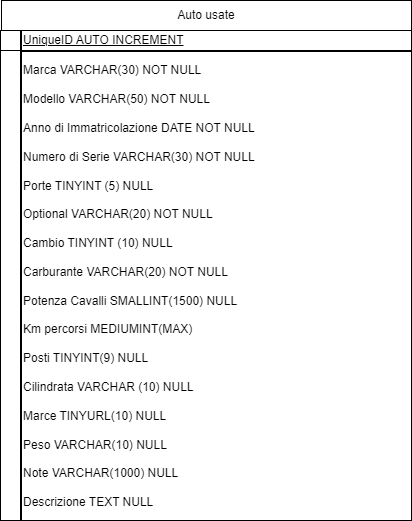

The diagram above was exported from draw.io. Its source (the exported page's mxGraphModel, read from the mxfile embedded in the PNG):
<mxGraphModel dx="2074" dy="1106" grid="1" gridSize="10" guides="1" tooltips="1" connect="1" arrows="1" fold="1" page="1" pageScale="1" pageWidth="827" pageHeight="1169" math="0" shadow="0">
  <root>
    <mxCell id="0" />
    <mxCell id="1" parent="0" />
    <mxCell id="8StiJMyC7F1ADa7a09YM-10" value="&lt;div&gt;&lt;br&gt;&lt;/div&gt;&lt;div&gt;&lt;br&gt;&lt;/div&gt;&lt;div style=&quot;text-align: left;&quot;&gt;&lt;br&gt;&lt;/div&gt;" style="shape=internalStorage;whiteSpace=wrap;html=1;backgroundOutline=1;dx=20;dy=20;" vertex="1" parent="1">
      <mxGeometry x="209" y="130" width="410" height="490" as="geometry" />
    </mxCell>
    <mxCell id="8StiJMyC7F1ADa7a09YM-12" value="&lt;u&gt;UniqueID AUTO INCREMENT&lt;/u&gt;" style="rounded=0;whiteSpace=wrap;html=1;align=left;" vertex="1" parent="1">
      <mxGeometry x="230" y="130" width="390" height="20" as="geometry" />
    </mxCell>
    <mxCell id="8StiJMyC7F1ADa7a09YM-13" value="Auto usate" style="rounded=0;whiteSpace=wrap;html=1;" vertex="1" parent="1">
      <mxGeometry x="210" y="100" width="410" height="30" as="geometry" />
    </mxCell>
    <mxCell id="8StiJMyC7F1ADa7a09YM-16" value="&lt;p style=&quot;line-height: 20%;&quot;&gt;Marca VARCHAR(30) NOT NULL&lt;/p&gt;&lt;p style=&quot;line-height: 20%;&quot;&gt;&lt;br&gt;&lt;/p&gt;&lt;p style=&quot;line-height: 20%;&quot;&gt;Modello&amp;nbsp;&lt;span style=&quot;background-color: initial;&quot;&gt;VARCHAR(50) NOT NULL&lt;/span&gt;&lt;/p&gt;&lt;p style=&quot;line-height: 20%;&quot;&gt;&lt;span style=&quot;background-color: initial;&quot;&gt;&lt;br&gt;&lt;/span&gt;&lt;/p&gt;&lt;p style=&quot;line-height: 20%;&quot;&gt;Anno di Immatricolazione DATE NOT NULL&lt;/p&gt;&lt;p style=&quot;line-height: 20%;&quot;&gt;&lt;br&gt;&lt;/p&gt;&lt;p style=&quot;line-height: 20%;&quot;&gt;Numero di Serie&amp;nbsp;&lt;span style=&quot;background-color: initial;&quot;&gt;VARCHAR(30) NOT NULL&lt;/span&gt;&lt;/p&gt;&lt;p style=&quot;line-height: 20%;&quot;&gt;&lt;span style=&quot;background-color: initial;&quot;&gt;&lt;br&gt;&lt;/span&gt;&lt;/p&gt;&lt;p style=&quot;line-height: 20%;&quot;&gt;&lt;span style=&quot;background-color: initial;&quot;&gt;Porte TINYINT (5) NULL&lt;/span&gt;&lt;/p&gt;&lt;p style=&quot;line-height: 20%;&quot;&gt;&lt;span style=&quot;background-color: initial;&quot;&gt;&lt;br&gt;&lt;/span&gt;&lt;/p&gt;&lt;p style=&quot;line-height: 20%;&quot;&gt;Optional&amp;nbsp;&lt;span style=&quot;background-color: initial;&quot;&gt;VARCHAR(20) NOT NULL&lt;/span&gt;&lt;/p&gt;&lt;p style=&quot;line-height: 20%;&quot;&gt;&lt;br&gt;&lt;/p&gt;&lt;p style=&quot;line-height: 20%;&quot;&gt;Cambio TINYINT&amp;nbsp;&lt;span style=&quot;background-color: initial;&quot;&gt;(10) NULL&lt;/span&gt;&lt;/p&gt;&lt;p style=&quot;line-height: 20%;&quot;&gt;&lt;span style=&quot;background-color: initial;&quot;&gt;&lt;br&gt;&lt;/span&gt;&lt;/p&gt;&lt;p style=&quot;line-height: 20%;&quot;&gt;&lt;span style=&quot;background-color: initial;&quot;&gt;Carburante&amp;nbsp;&lt;/span&gt;&lt;span style=&quot;background-color: initial;&quot;&gt;VARCHAR(20) NOT NULL&lt;/span&gt;&lt;/p&gt;&lt;p style=&quot;line-height: 20%;&quot;&gt;&lt;span style=&quot;background-color: initial;&quot;&gt;&lt;br&gt;&lt;/span&gt;&lt;/p&gt;&lt;p style=&quot;line-height: 20%;&quot;&gt;Potenza Cavalli SMALLINT(1500) NULL&lt;/p&gt;&lt;p style=&quot;line-height: 20%;&quot;&gt;&lt;br&gt;&lt;/p&gt;&lt;p style=&quot;line-height: 20%;&quot;&gt;Km percorsi MEDIUMINT(MAX)&lt;/p&gt;&lt;p style=&quot;line-height: 20%;&quot;&gt;&lt;br&gt;&lt;/p&gt;&lt;p style=&quot;line-height: 20%;&quot;&gt;Posti TINYINT(9) NULL&lt;/p&gt;&lt;p style=&quot;line-height: 20%;&quot;&gt;&lt;br&gt;&lt;/p&gt;&lt;p style=&quot;line-height: 20%;&quot;&gt;Cilindrata VARCHAR (10) NULL&lt;/p&gt;&lt;p style=&quot;line-height: 20%;&quot;&gt;&lt;br&gt;&lt;/p&gt;&lt;p style=&quot;line-height: 20%;&quot;&gt;Marce TINYURL(10) NULL&lt;/p&gt;&lt;p style=&quot;line-height: 20%;&quot;&gt;&lt;br&gt;&lt;/p&gt;&lt;p style=&quot;line-height: 20%;&quot;&gt;Peso VARCHAR(10) NULL&lt;/p&gt;&lt;p style=&quot;line-height: 20%;&quot;&gt;&lt;br&gt;&lt;/p&gt;&lt;p style=&quot;line-height: 20%;&quot;&gt;Note VARCHAR(1000) NULL&lt;/p&gt;&lt;p style=&quot;line-height: 20%;&quot;&gt;&lt;br&gt;&lt;/p&gt;&lt;p style=&quot;line-height: 20%;&quot;&gt;Descrizione TEXT NULL&lt;/p&gt;" style="rounded=0;whiteSpace=wrap;html=1;align=left;" vertex="1" parent="1">
      <mxGeometry x="230" y="151" width="390" height="469" as="geometry" />
    </mxCell>
  </root>
</mxGraphModel>